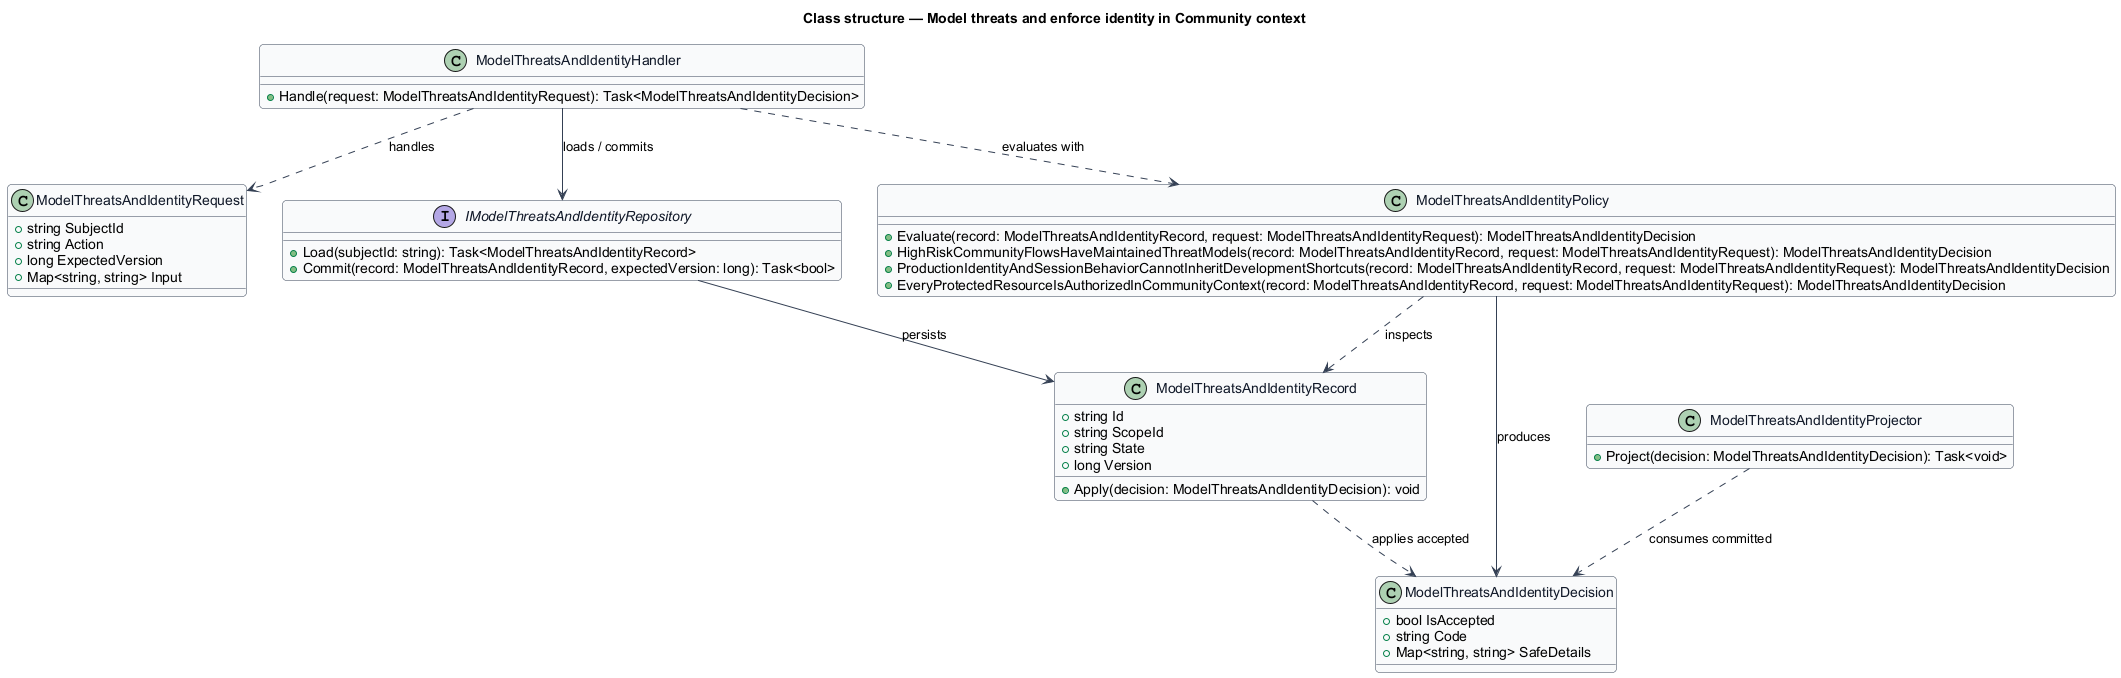

The diagram above was rendered by PlantUML. Its source (embedded in the PNG):
@startuml
skinparam backgroundColor #FFFFFF
skinparam shadowing false
skinparam roundcorner 8
skinparam defaultFontName Arial
skinparam ArrowColor #344054
skinparam class {
  BorderColor #344054
  FontColor #101828
  BackgroundColor #F9FAFB
}
title Class structure — Model threats and enforce identity in Community context

class ModelThreatsAndIdentityRequest {
  +string SubjectId
  +string Action
  +long ExpectedVersion
  +Map<string, string> Input
}

class ModelThreatsAndIdentityDecision {
  +bool IsAccepted
  +string Code
  +Map<string, string> SafeDetails
}

class ModelThreatsAndIdentityRecord {
  +string Id
  +string ScopeId
  +string State
  +long Version
  +Apply(decision: ModelThreatsAndIdentityDecision): void
}

interface IModelThreatsAndIdentityRepository {
  +Load(subjectId: string): Task<ModelThreatsAndIdentityRecord>
  +Commit(record: ModelThreatsAndIdentityRecord, expectedVersion: long): Task<bool>
}

class ModelThreatsAndIdentityPolicy {
  +Evaluate(record: ModelThreatsAndIdentityRecord, request: ModelThreatsAndIdentityRequest): ModelThreatsAndIdentityDecision
  +HighRiskCommunityFlowsHaveMaintainedThreatModels(record: ModelThreatsAndIdentityRecord, request: ModelThreatsAndIdentityRequest): ModelThreatsAndIdentityDecision
  +ProductionIdentityAndSessionBehaviorCannotInheritDevelopmentShortcuts(record: ModelThreatsAndIdentityRecord, request: ModelThreatsAndIdentityRequest): ModelThreatsAndIdentityDecision
  +EveryProtectedResourceIsAuthorizedInCommunityContext(record: ModelThreatsAndIdentityRecord, request: ModelThreatsAndIdentityRequest): ModelThreatsAndIdentityDecision
}

class ModelThreatsAndIdentityHandler {
  +Handle(request: ModelThreatsAndIdentityRequest): Task<ModelThreatsAndIdentityDecision>
}

class ModelThreatsAndIdentityProjector {
  +Project(decision: ModelThreatsAndIdentityDecision): Task<void>
}

ModelThreatsAndIdentityHandler ..> ModelThreatsAndIdentityRequest : handles
ModelThreatsAndIdentityHandler ..> ModelThreatsAndIdentityPolicy : evaluates with
ModelThreatsAndIdentityHandler --> IModelThreatsAndIdentityRepository : loads / commits
IModelThreatsAndIdentityRepository --> ModelThreatsAndIdentityRecord : persists
ModelThreatsAndIdentityPolicy ..> ModelThreatsAndIdentityRecord : inspects
ModelThreatsAndIdentityPolicy --> ModelThreatsAndIdentityDecision : produces
ModelThreatsAndIdentityRecord ..> ModelThreatsAndIdentityDecision : applies accepted
ModelThreatsAndIdentityProjector ..> ModelThreatsAndIdentityDecision : consumes committed
@enduml